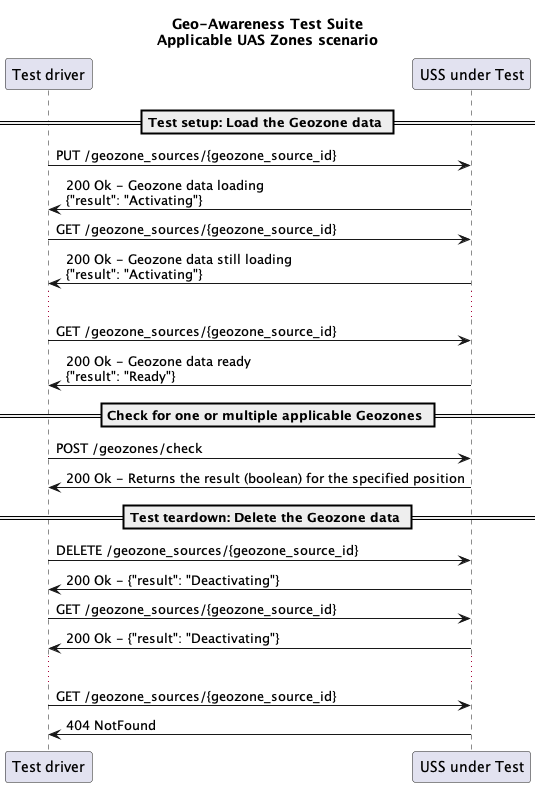

The diagram above was rendered by PlantUML. Its source (embedded in the PNG):
@startuml
title Geo-Awareness Test Suite\nApplicable UAS Zones scenario

participant TD as "Test driver"
participant U as "USS under Test"

== Test setup: Load the Geozone data ==
TD -> U: PUT /geozone_sources/{geozone_source_id}
TD <- U: 200 Ok - Geozone data loading\n{"result": "Activating"}

TD -> U: GET /geozone_sources/{geozone_source_id}
TD <- U: 200 Ok - Geozone data still loading\n{"result": "Activating"}

...

TD -> U: GET /geozone_sources/{geozone_source_id}
TD <- U: 200 Ok - Geozone data ready\n{"result": "Ready"}

== Check for one or multiple applicable Geozones ==

TD -> U: POST /geozones/check
TD <- U: 200 Ok - Returns the result (boolean) for the specified position

== Test teardown: Delete the Geozone data ==

TD -> U: DELETE /geozone_sources/{geozone_source_id}
TD <- U: 200 Ok - {"result": "Deactivating"}

TD -> U: GET /geozone_sources/{geozone_source_id}
TD <- U: 200 Ok - {"result": "Deactivating"}

...

TD -> U: GET /geozone_sources/{geozone_source_id}
TD <- U: 404 NotFound
@enduml